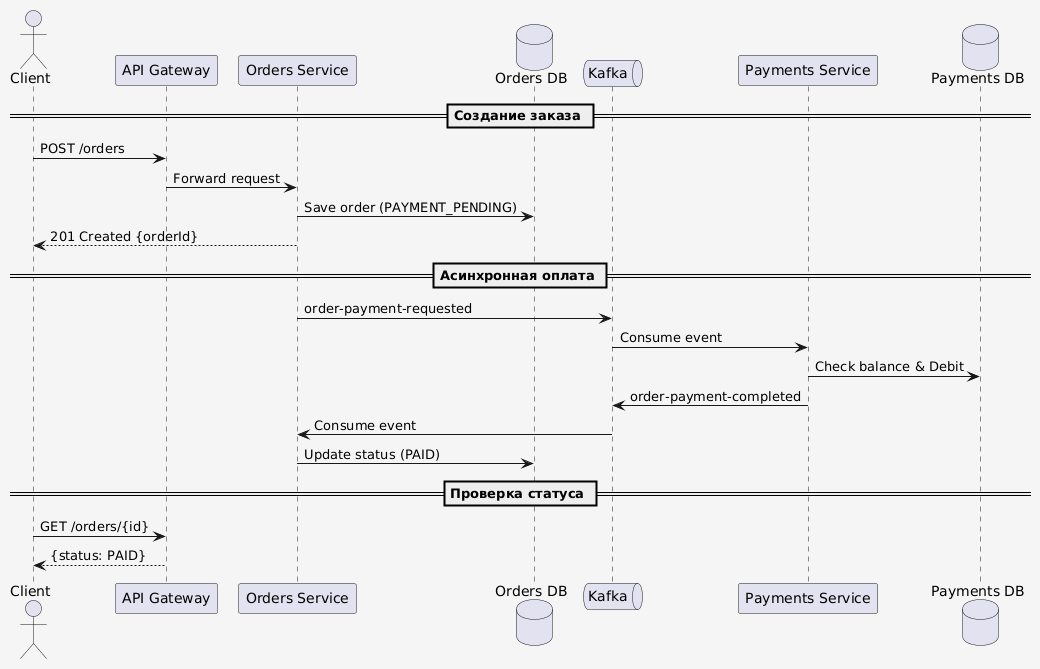

The diagram above was rendered by PlantUML. Its source (embedded in the PNG):
@startuml
skinparam backgroundColor #F5F5F5

actor Client as client
participant "API Gateway" as gateway
participant "Orders Service" as orders
database "Orders DB" as ordersdb
queue "Kafka" as kafka
participant "Payments Service" as payments
database "Payments DB" as paymentsdb

== Создание заказа ==

client -> gateway: POST /orders
gateway -> orders: Forward request
orders -> ordersdb: Save order (PAYMENT_PENDING)
orders --> client: 201 Created {orderId}

== Асинхронная оплата ==

orders -> kafka: order-payment-requested
kafka -> payments: Consume event
payments -> paymentsdb: Check balance & Debit
payments -> kafka: order-payment-completed

kafka -> orders: Consume event
orders -> ordersdb: Update status (PAID)

== Проверка статуса ==

client -> gateway: GET /orders/{id}
gateway --> client: {status: PAID}
@enduml